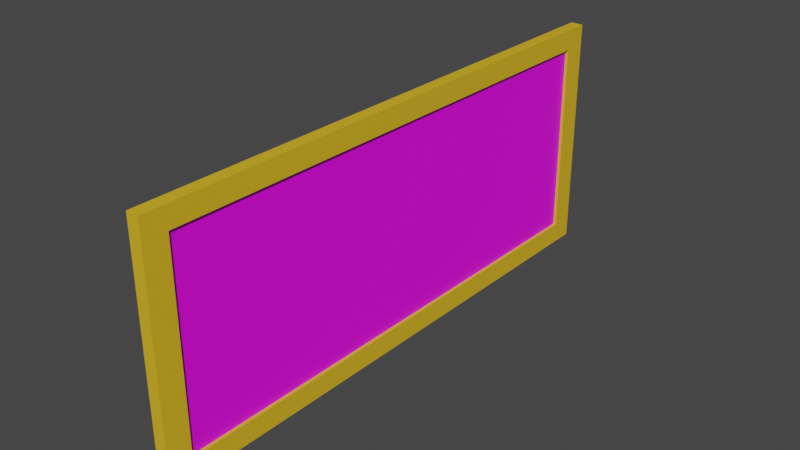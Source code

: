 # Source: chalkboard.blend  (saved by Blender 3.2.14; exported with 4.5.12 LTS)
import bpy
from mathutils import Matrix  # noqa: F401  (used for matrix-valued properties, if any)

bpy.ops.wm.read_factory_settings(use_empty=True)
scene = bpy.context.scene
scene.name = 'Scene'

# ---- collections
col_collection = bpy.data.collections.new('Collection'); scene.collection.children.link(col_collection)

# ---- images (referenced by path relative to the original .blend; pixels are not part of the script)
import os
ASSET_DIR = os.environ.get("B2B_ASSET_DIR", "")  # directory of the original .blend (textures are referenced by path, not embedded)
HERE = os.path.dirname(os.path.abspath(__file__))  # packed textures are extracted next to this script under _unpacked/

def load_image(name, relpath, width, height, colorspace="sRGB"):
    """Load a texture the original file referenced (path relative to the .blend, or extracted next to this script)."""
    p = next((c for c in (os.path.join(HERE, relpath), os.path.join(ASSET_DIR, relpath)) if relpath and os.path.exists(c)), "")
    if p:
        img = bpy.data.images.load(p, check_existing=True)
        img.name = name
    else:  # same state as the original file: an image datablock whose file is absent (Cycles renders it pink)
        img = bpy.data.images.new(name, width, height)
        img.source = "FILE"
        img.filepath = "//" + (relpath or name)
    img.colorspace_settings.name = colorspace
    return img
img_chalkboard_jpg = load_image('chalkboard.jpg', 'chalkboard.jpg', 1024, 1024, 'sRGB')

# ---- materials (node trees are filled in below, after node groups)
mat_material_002 = bpy.data.materials.new('Material.002')
mat_material_002.use_transparent_shadow = False
mat_material_001 = bpy.data.materials.new('Material.001')
mat_material_001.use_transparent_shadow = False

# ---- material node trees
mat_material_002.use_nodes = True; mat_material_002.node_tree.nodes.clear()
_N = mat_material_002.node_tree.nodes; _L = mat_material_002.node_tree.links
n0 = _N.new('ShaderNodeBsdfPrincipled'); n0.name = 'Principled BSDF'; n0.location = (10, 300)
n0.distribution = 'GGX'
n0.subsurface_method = 'RANDOM_WALK_SKIN'
n0.inputs[0].default_value = (0.8, 0.4852, 0.01886, 1.0)
n0.inputs[3].default_value = 1.45
n0.inputs[27].default_value = (0.0, 0.0, 0.0, 1.0)
n0.inputs[28].default_value = 1.0
n1 = _N.new('ShaderNodeOutputMaterial'); n1.name = 'Material Output'; n1.location = (300, 300)
_L.new(n0.outputs[0], n1.inputs[0])
n1.is_active_output = True
mat_material_001.use_nodes = True; mat_material_001.node_tree.nodes.clear()
_N = mat_material_001.node_tree.nodes; _L = mat_material_001.node_tree.links
n0 = _N.new('ShaderNodeBsdfPrincipled'); n0.name = 'Principled BSDF'; n0.location = (10, 300)
n0.distribution = 'GGX'
n0.subsurface_method = 'RANDOM_WALK_SKIN'
n0.inputs[3].default_value = 1.45
n0.inputs[27].default_value = (0.0, 0.0, 0.0, 1.0)
n0.inputs[28].default_value = 1.0
n1 = _N.new('ShaderNodeOutputMaterial'); n1.name = 'Material Output'; n1.location = (300, 300)
n2 = _N.new('ShaderNodeTexImage'); n2.name = 'Image Texture'; n2.location = (-280, 282)
n2.image = img_chalkboard_jpg
_L.new(n0.outputs[0], n1.inputs[0])
_L.new(n2.outputs[0], n0.inputs[0])
n1.is_active_output = True

# ---- world
world_world = bpy.data.worlds.new('World'); scene.world = world_world
world_world.use_nodes = True; world_world.node_tree.nodes.clear()
_N = world_world.node_tree.nodes; _L = world_world.node_tree.links
n0 = _N.new('ShaderNodeOutputWorld'); n0.name = 'World Output'; n0.location = (300, 300)
n1 = _N.new('ShaderNodeBackground'); n1.name = 'Background'; n1.location = (10, 300)
n1.inputs[0].default_value = (0.05088, 0.05088, 0.05088, 1.0)
_L.new(n1.outputs[0], n0.inputs[0])
n0.is_active_output = True
world_world.color = (0.05088, 0.05088, 0.05088)
world_world.use_sun_shadow = False
world_world.sun_shadow_jitter_overblur = 0.0

# ---- meshes
me_plane = bpy.data.meshes.new('Plane')
me_plane.from_pydata([(-1.0, -1.0, 0.0), (1.0, -1.0, 0.0), (-1.0, 1.0, 0.0), (1.0, 1.0, 0.0), (-1.0, 1.0, 0.0), (-1.0, -1.0, 0.0), (1.0, -1.0, 0.0), (1.0, 1.0, 0.0), (1.0, -1.0, 0.0), (1.0, 1.0, 0.0), (-1.0, 1.0, 0.07658), (-1.0, -1.0, 0.07658), (1.0, -1.0, 0.07658), (1.0, 1.0, 0.07658), (-0.9157, -1.0, -7.451e-08), (0.9157, -1.0, 7.451e-08), (0.9157, 1.0, 7.451e-08), (-0.9157, 1.0, -7.451e-08), (-0.9157, -1.0, -7.451e-08), (0.9157, -1.0, 7.451e-08), (0.9157, 1.0, 7.451e-08), (-0.9157, 1.0, -7.451e-08), (-0.9157, -1.0, 0.07658), (0.9157, -1.0, 0.07658), (0.9157, 1.0, 0.07658), (-0.9157, 1.0, 0.07658), (-1.0, 0.8264, -2.608e-08), (-1.0, -0.8264, 2.608e-08), (1.0, -0.8264, 2.608e-08), (1.0, 0.8264, -2.608e-08), (-1.0, 0.8264, -2.608e-08), (-1.0, -0.8264, 2.608e-08), (-1.0, 0.8264, 0.07658), (-1.0, -0.8264, 0.07658), (1.0, -0.8264, 0.07658), (1.0, 0.8264, 0.07658), (-0.9157, -0.8264, 0.07658), (-0.9157, 0.8264, 0.07658), (0.9157, -0.8264, 0.07658), (0.9157, 0.8264, 0.07658), (-0.9157, 0.8264, -1.006e-07), (-0.9157, -0.8264, -4.843e-08), (0.9157, 0.8264, 4.843e-08), (0.9157, -0.8264, 1.006e-07), (-1.0, -0.8264, 0.07658), (-1.0, -1.0, 0.07658), (0.9157, -1.0, 0.07658), (1.0, -1.0, 0.07658), (1.0, 0.8264, 0.07658), (1.0, 1.0, 0.07658), (-0.9157, 1.0, 0.07658), (-1.0, 1.0, 0.07658), (-0.9157, -1.0, 0.07658), (0.9157, 1.0, 0.07658), (-0.9157, 0.8264, 0.07658), (0.9157, 0.8264, 0.07658), (-1.0, 0.8264, 0.07658), (1.0, -0.8264, 0.07658), (-0.9157, -0.8264, 0.07658), (0.9157, -0.8264, 0.07658), (-1.0, -0.8264, 0.1317), (-1.0, -1.0, 0.1317), (0.9157, -1.0, 0.1317), (1.0, -1.0, 0.1317), (1.0, 0.8264, 0.1317), (1.0, 1.0, 0.1317), (-0.9157, 1.0, 0.1317), (-1.0, 1.0, 0.1317), (-0.9157, -1.0, 0.1317), (0.9157, 1.0, 0.1317), (-0.9157, 0.8264, 0.1317), (0.9157, 0.8264, 0.1317), (-1.0, 0.8264, 0.1317), (1.0, -0.8264, 0.1317), (-0.9157, -0.8264, 0.1317), (0.9157, -0.8264, 0.1317)], [], [(42, 16, 3, 29), (6, 7, 13, 35, 34, 12), (15, 1, 6, 19), (1, 28, 29, 3, 7, 6), (27, 0, 5, 31), (17, 2, 4, 21), (6, 7, 9, 8), (25, 10, 51, 50), (31, 5, 11, 33), (21, 4, 10, 25), (19, 6, 12, 23), (5, 18, 22, 11), (18, 19, 23, 22), (7, 20, 24, 13), (20, 21, 25, 24), (22, 23, 46, 52), (38, 36, 58, 59), (3, 16, 20, 7), (16, 17, 21, 20), (0, 14, 18, 5), (14, 15, 19, 18), (26, 2, 17, 40), (40, 17, 16, 42), (14, 41, 43, 15), (41, 40, 42, 43), (0, 27, 41, 14), (27, 26, 40, 41), (32, 33, 44, 56), (36, 38, 39, 37), (35, 13, 49, 48), (11, 22, 52, 45), (4, 30, 32, 10), (30, 31, 33, 32), (10, 32, 56, 51), (23, 12, 47, 46), (2, 26, 30, 4), (26, 27, 31, 30), (15, 43, 28, 1), (43, 42, 29, 28), (54, 55, 71, 70), (45, 52, 68, 61), (56, 44, 60, 72), (59, 58, 74, 75), (50, 51, 67, 66), (51, 56, 72, 67), (55, 59, 75, 71), (48, 49, 65, 64), (12, 34, 57, 47), (37, 39, 55, 54), (13, 24, 53, 49), (34, 35, 48, 57), (24, 25, 50, 53), (36, 37, 54, 58), (33, 11, 45, 44), (39, 38, 59, 55), (71, 64, 65, 69), (72, 70, 66, 67), (70, 71, 69, 66), (68, 62, 75, 74), (61, 68, 74, 60), (60, 74, 70, 72), (62, 63, 73, 75), (75, 73, 64, 71), (47, 57, 73, 63), (52, 46, 62, 68), (57, 48, 64, 73), (49, 53, 69, 65), (53, 50, 66, 69), (44, 45, 61, 60), (58, 54, 70, 74), (46, 47, 63, 62)])
_uv = me_plane.uv_layers.new(name='UVMap')
_uv.uv.foreach_set('vector', [0.9578, 0.6667, 0.9578, 1.0, 1.0, 1.0, 1.0, 0.6667, 1.0, 0.0, 1.0, 1.0, 1.0, 1.0, 1.0, 0.6667, 1.0, 0.3333, 1.0, 0.0, 0.9578, 0.0, 1.0, 0.0, 1.0, 0.0, 0.9578, 0.0, 1.0, 0.0, 1.0, 0.3333, 1.0, 0.6667, 1.0, 1.0, 1.0, 1.0, 1.0, 0.0, 0.0, 0.3333, 0.0, 0.0, 0.0, 0.0, 0.0, 0.3333, 0.04217, 1.0, 0.0, 1.0, 0.0, 1.0, 0.04217, 1.0, 1.0, 0.0, 1.0, 1.0, 1.0, 1.0, 1.0, 0.0, 0.04217, 1.0, 0.0, 1.0, 0.0, 1.0, 0.04217, 1.0, 0.0, 0.3333, 0.0, 0.0, 0.0, 0.0, 0.0, 0.3333, 0.04217, 1.0, 0.0, 1.0, 0.0, 1.0, 0.04217, 1.0, 0.9578, 0.0, 1.0, 0.0, 1.0, 0.0, 0.9578, 0.0, 0.0, 0.0, 0.04217, 0.0, 0.04217, 0.0, 0.0, 0.0, 0.04217, 0.0, 0.9578, 0.0, 0.9578, 0.0, 0.04217, 0.0, 1.0, 1.0, 0.9578, 1.0, 0.9578, 1.0, 1.0, 1.0, 0.9578, 1.0, 0.04217, 1.0, 0.04217, 1.0, 0.9578, 1.0, 0.04217, 0.0, 0.9578, 0.0, 0.9578, 0.0, 0.04217, 0.0, 0.9578, 0.3333, 0.04217, 0.3333, 0.04217, 0.3333, 0.9578, 0.3333, 1.0, 1.0, 0.9578, 1.0, 0.9578, 1.0, 1.0, 1.0, 0.9578, 1.0, 0.04217, 1.0, 0.04217, 1.0, 0.9578, 1.0, 0.0, 0.0, 0.04217, 0.0, 0.04217, 0.0, 0.0, 0.0, 0.04217, 0.0, 0.9578, 0.0, 0.9578, 0.0, 0.04217, 0.0, 0.0, 0.6667, 0.0, 1.0, 0.04217, 1.0, 0.04217, 0.6667, 0.04217, 0.6667, 0.04217, 1.0, 0.9578, 1.0, 0.9578, 0.6667, 0.04217, 0.0, 0.04217, 0.3333, 0.9578, 0.3333, 0.9578, 0.0, 0.04217, 0.3333, 0.04217, 0.6667, 0.9578, 0.6667, 0.9578, 0.3333, 0.0, 0.0, 0.0, 0.3333, 0.04217, 0.3333, 0.04217, 0.0, 0.0, 0.3333, 0.0, 0.6667, 0.04217, 0.6667, 0.04217, 0.3333, 0.0, 0.6667, 0.0, 0.3333, 0.0, 0.3333, 0.0, 0.6667, 0.04217, 0.3333, 0.9578, 0.3333, 0.9578, 0.6667, 0.04217, 0.6667, 1.0, 0.6667, 1.0, 1.0, 1.0, 1.0, 1.0, 0.6667, 0.0, 0.0, 0.04217, 0.0, 0.04217, 0.0, 0.0, 0.0, 0.0, 1.0, 0.0, 0.6667, 0.0, 0.6667, 0.0, 1.0, 0.0, 0.6667, 0.0, 0.3333, 0.0, 0.3333, 0.0, 0.6667, 0.0, 1.0, 0.0, 0.6667, 0.0, 0.6667, 0.0, 1.0, 0.9578, 0.0, 1.0, 0.0, 1.0, 0.0, 0.9578, 0.0, 0.0, 1.0, 0.0, 0.6667, 0.0, 0.6667, 0.0, 1.0, 0.0, 0.6667, 0.0, 0.3333, 0.0, 0.3333, 0.0, 0.6667, 0.9578, 0.0, 0.9578, 0.3333, 1.0, 0.3333, 1.0, 0.0, 0.9578, 0.3333, 0.9578, 0.6667, 1.0, 0.6667, 1.0, 0.3333, 0.04217, 0.6667, 0.9578, 0.6667, 0.9578, 0.6667, 0.04217, 0.6667, 0.0, 0.0, 0.04217, 0.0, 0.04217, 0.0, 0.0, 0.0, 0.0, 0.6667, 0.0, 0.3333, 0.0, 0.3333, 0.0, 0.6667, 0.9578, 0.3333, 0.04217, 0.3333, 0.04217, 0.3333, 0.9578, 0.3333, 0.04217, 1.0, 0.0, 1.0, 0.0, 1.0, 0.04217, 1.0, 0.0, 1.0, 0.0, 0.6667, 0.0, 0.6667, 0.0, 1.0, 0.9578, 0.6667, 0.9578, 0.3333, 0.9578, 0.3333, 0.9578, 0.6667, 1.0, 0.6667, 1.0, 1.0, 1.0, 1.0, 1.0, 0.6667, 1.0, 0.0, 1.0, 0.3333, 1.0, 0.3333, 1.0, 0.0, 0.04217, 0.6667, 0.9578, 0.6667, 0.9578, 0.6667, 0.04217, 0.6667, 1.0, 1.0, 0.9578, 1.0, 0.9578, 1.0, 1.0, 1.0, 1.0, 0.3333, 1.0, 0.6667, 1.0, 0.6667, 1.0, 0.3333, 0.9578, 1.0, 0.04217, 1.0, 0.04217, 1.0, 0.9578, 1.0, 0.04217, 0.3333, 0.04217, 0.6667, 0.04217, 0.6667, 0.04217, 0.3333, 0.0, 0.3333, 0.0, 0.0, 0.0, 0.0, 0.0, 0.3333, 0.9578, 0.6667, 0.9578, 0.3333, 0.9578, 0.3333, 0.9578, 0.6667, 0.9578, 0.6667, 1.0, 0.6667, 1.0, 1.0, 0.9578, 1.0, 0.0, 0.6667, 0.04217, 0.6667, 0.04217, 1.0, 0.0, 1.0, 0.04217, 0.6667, 0.9578, 0.6667, 0.9578, 1.0, 0.04217, 1.0, 0.04217, 0.0, 0.9578, 0.0, 0.9578, 0.3333, 0.04217, 0.3333, 0.0, 0.0, 0.04217, 0.0, 0.04217, 0.3333, 0.0, 0.3333, 0.0, 0.3333, 0.04217, 0.3333, 0.04217, 0.6667, 0.0, 0.6667, 0.9578, 0.0, 1.0, 0.0, 1.0, 0.3333, 0.9578, 0.3333, 0.9578, 0.3333, 1.0, 0.3333, 1.0, 0.6667, 0.9578, 0.6667, 1.0, 0.0, 1.0, 0.3333, 1.0, 0.3333, 1.0, 0.0, 0.04217, 0.0, 0.9578, 0.0, 0.9578, 0.0, 0.04217, 0.0, 1.0, 0.3333, 1.0, 0.6667, 1.0, 0.6667, 1.0, 0.3333, 1.0, 1.0, 0.9578, 1.0, 0.9578, 1.0, 1.0, 1.0, 0.9578, 1.0, 0.04217, 1.0, 0.04217, 1.0, 0.9578, 1.0, 0.0, 0.3333, 0.0, 0.0, 0.0, 0.0, 0.0, 0.3333, 0.04217, 0.3333, 0.04217, 0.6667, 0.04217, 0.6667, 0.04217, 0.3333, 0.9578, 0.0, 1.0, 0.0, 1.0, 0.0, 0.9578, 0.0])
me_plane.materials.append(mat_material_002)
me_plane.update()
me_plane_001 = bpy.data.meshes.new('Plane.001')
me_plane_001.from_pydata([(-1.0, -1.0, 0.0), (1.0, -1.0, 0.0), (-1.0, 1.0, 0.0), (1.0, 1.0, 0.0)], [], [(0, 1, 3, 2)])
_uv = me_plane_001.uv_layers.new(name='UVMap')
_uv.uv.foreach_set('vector', [0.0, 0.0, 1.0, 0.0, 1.0, 1.0, 0.0, 1.0])
me_plane_001.materials.append(mat_material_001)
me_plane_001.update()

# ---- objects
ob_plane = bpy.data.objects.new('Plane', me_plane)
ob_board = bpy.data.objects.new('board', me_plane_001)
ob_empty = bpy.data.objects.new('Empty', img_chalkboard_jpg)

# ---- transforms, parenting, visibility, modifiers, constraints
ob_plane.location = (0.0, 0.0, 1.87)
ob_plane.rotation_euler = (1.571, -0.0, 1.571)
ob_plane.scale = (2.919, 1.241, 1.0)
ob_board.location = (0.09769, 0.003529, 1.872)
ob_board.rotation_euler = (-0.0, 1.571, 0.0)
ob_board.scale = (1.104, 2.788, 1.104)
ob_empty.location = (0.07663, 0.003529, 1.872)
ob_empty.empty_display_type = 'IMAGE'
ob_empty.empty_display_size = 5.0
ob_empty.empty_image_depth = 'BACK'
ob_empty.empty_image_side = 'FRONT'

# ---- collection membership
col_collection.objects.link(ob_plane)
col_collection.objects.link(ob_board)
col_collection.objects.link(ob_empty)

# ---- scene / render settings (as saved in the file)
scene.frame_start = 1; scene.frame_end = 250; scene.frame_set(1)
scene.render.engine = 'BLENDER_EEVEE_NEXT'
scene.cycles.sampling_pattern = 'TABULATED_SOBOL'
scene.cycles.use_light_tree = False
scene.view_settings.view_transform = 'Filmic'
bpy.context.view_layer.update()

# ---- added for rendering (the .blend has no active camera and no usable light): camera, sun
cam_auto = bpy.data.cameras.new('AutoCamera')
cam_auto.lens = 50.0
cam_auto.sensor_width = 36.0
cam_auto.clip_end = 1000.0
ob_auto_camera = bpy.data.objects.new('AutoCamera', cam_auto)
scene.collection.objects.link(ob_auto_camera)
ob_auto_camera.location = (5.93602, -7.04422, 6.56588)
ob_auto_camera.rotation_euler = (1.09748, -7.21219e-08, 0.694738)
scene.camera = ob_auto_camera
light_auto_sun = bpy.data.lights.new('AutoSun', 'SUN')
light_auto_sun.energy = 3.0
light_auto_sun.angle = 0.0523599
ob_auto_sun = bpy.data.objects.new('AutoSun', light_auto_sun)
scene.collection.objects.link(ob_auto_sun)
ob_auto_sun.rotation_euler = (0.872665, 0.174533, 0.523599)
bpy.context.view_layer.update()
